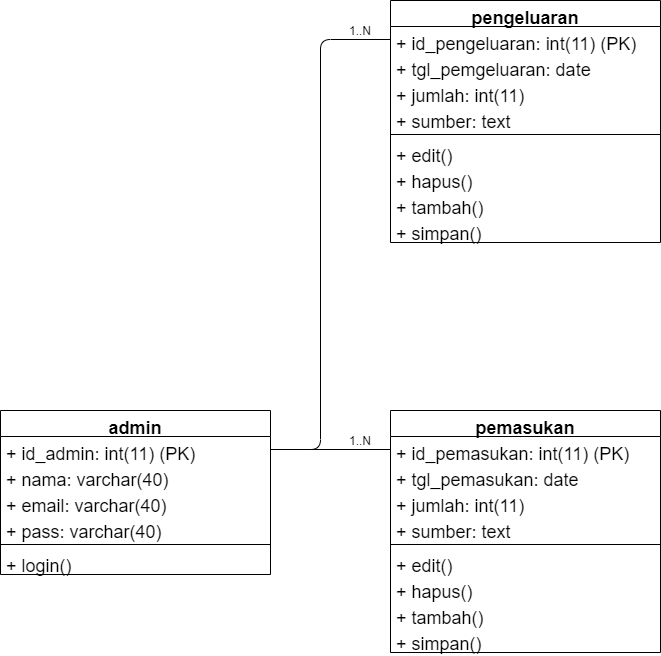

The diagram above was exported from draw.io. Its source (the exported page's mxGraphModel, read from the mxfile embedded in the PNG):
<mxGraphModel dx="1280" dy="3141" grid="1" gridSize="10" guides="1" tooltips="1" connect="1" arrows="1" fold="1" page="1" pageScale="1" pageWidth="827" pageHeight="1169" math="0" shadow="0">
  <root>
    <mxCell id="6ki_7aTZV0kdRkcrF936-0" />
    <mxCell id="6ki_7aTZV0kdRkcrF936-1" parent="6ki_7aTZV0kdRkcrF936-0" />
    <mxCell id="Ex8p9PTZ4XBPJWgtMzSK-0" value="admin" style="swimlane;fontStyle=1;align=center;verticalAlign=top;childLayout=stackLayout;horizontal=1;startSize=26;horizontalStack=0;resizeParent=1;resizeParentMax=0;resizeLast=0;collapsible=1;marginBottom=0;fontSize=18;" parent="6ki_7aTZV0kdRkcrF936-1" vertex="1">
      <mxGeometry x="520" y="-1510" width="270" height="164" as="geometry" />
    </mxCell>
    <mxCell id="Ex8p9PTZ4XBPJWgtMzSK-1" value="+ id_admin: int(11) (PK)" style="text;align=left;verticalAlign=top;spacingLeft=4;spacingRight=4;overflow=hidden;rotatable=0;points=[[0,0.5],[1,0.5]];portConstraint=eastwest;fontSize=18;" parent="Ex8p9PTZ4XBPJWgtMzSK-0" vertex="1">
      <mxGeometry y="26" width="270" height="26" as="geometry" />
    </mxCell>
    <mxCell id="Ex8p9PTZ4XBPJWgtMzSK-2" value="+ nama: varchar(40)" style="text;align=left;verticalAlign=top;spacingLeft=4;spacingRight=4;overflow=hidden;rotatable=0;points=[[0,0.5],[1,0.5]];portConstraint=eastwest;fontSize=18;" parent="Ex8p9PTZ4XBPJWgtMzSK-0" vertex="1">
      <mxGeometry y="52" width="270" height="26" as="geometry" />
    </mxCell>
    <mxCell id="Ex8p9PTZ4XBPJWgtMzSK-3" value="+ email: varchar(40)" style="text;align=left;verticalAlign=top;spacingLeft=4;spacingRight=4;overflow=hidden;rotatable=0;points=[[0,0.5],[1,0.5]];portConstraint=eastwest;fontSize=18;" parent="Ex8p9PTZ4XBPJWgtMzSK-0" vertex="1">
      <mxGeometry y="78" width="270" height="26" as="geometry" />
    </mxCell>
    <mxCell id="Ex8p9PTZ4XBPJWgtMzSK-4" value="+ pass: varchar(40)" style="text;align=left;verticalAlign=top;spacingLeft=4;spacingRight=4;overflow=hidden;rotatable=0;points=[[0,0.5],[1,0.5]];portConstraint=eastwest;fontSize=18;" parent="Ex8p9PTZ4XBPJWgtMzSK-0" vertex="1">
      <mxGeometry y="104" width="270" height="26" as="geometry" />
    </mxCell>
    <mxCell id="Ex8p9PTZ4XBPJWgtMzSK-5" value="" style="line;strokeWidth=1;align=left;verticalAlign=middle;spacingTop=-1;spacingLeft=3;spacingRight=3;rotatable=0;labelPosition=right;points=[];portConstraint=eastwest;fontSize=18;" parent="Ex8p9PTZ4XBPJWgtMzSK-0" vertex="1">
      <mxGeometry y="130" width="270" height="8" as="geometry" />
    </mxCell>
    <mxCell id="Ex8p9PTZ4XBPJWgtMzSK-6" value="+ login()&#10;" style="text;align=left;verticalAlign=top;spacingLeft=4;spacingRight=4;overflow=hidden;rotatable=0;points=[[0,0.5],[1,0.5]];portConstraint=eastwest;fontSize=18;" parent="Ex8p9PTZ4XBPJWgtMzSK-0" vertex="1">
      <mxGeometry y="138" width="270" height="26" as="geometry" />
    </mxCell>
    <mxCell id="Ex8p9PTZ4XBPJWgtMzSK-22" value="pemasukan" style="swimlane;fontStyle=1;align=center;verticalAlign=top;childLayout=stackLayout;horizontal=1;startSize=26;horizontalStack=0;resizeParent=1;resizeParentMax=0;resizeLast=0;collapsible=1;marginBottom=0;fontSize=18;" parent="6ki_7aTZV0kdRkcrF936-1" vertex="1">
      <mxGeometry x="910" y="-1510" width="270" height="242" as="geometry" />
    </mxCell>
    <mxCell id="Ex8p9PTZ4XBPJWgtMzSK-23" value="+ id_pemasukan: int(11) (PK)" style="text;align=left;verticalAlign=top;spacingLeft=4;spacingRight=4;overflow=hidden;rotatable=0;points=[[0,0.5],[1,0.5]];portConstraint=eastwest;fontSize=18;" parent="Ex8p9PTZ4XBPJWgtMzSK-22" vertex="1">
      <mxGeometry y="26" width="270" height="26" as="geometry" />
    </mxCell>
    <mxCell id="Ex8p9PTZ4XBPJWgtMzSK-24" value="+ tgl_pemasukan: date" style="text;align=left;verticalAlign=top;spacingLeft=4;spacingRight=4;overflow=hidden;rotatable=0;points=[[0,0.5],[1,0.5]];portConstraint=eastwest;fontSize=18;" parent="Ex8p9PTZ4XBPJWgtMzSK-22" vertex="1">
      <mxGeometry y="52" width="270" height="26" as="geometry" />
    </mxCell>
    <mxCell id="Ex8p9PTZ4XBPJWgtMzSK-25" value="+ jumlah: int(11)" style="text;align=left;verticalAlign=top;spacingLeft=4;spacingRight=4;overflow=hidden;rotatable=0;points=[[0,0.5],[1,0.5]];portConstraint=eastwest;fontSize=18;" parent="Ex8p9PTZ4XBPJWgtMzSK-22" vertex="1">
      <mxGeometry y="78" width="270" height="26" as="geometry" />
    </mxCell>
    <mxCell id="Ex8p9PTZ4XBPJWgtMzSK-26" value="+ sumber: text" style="text;align=left;verticalAlign=top;spacingLeft=4;spacingRight=4;overflow=hidden;rotatable=0;points=[[0,0.5],[1,0.5]];portConstraint=eastwest;fontSize=18;" parent="Ex8p9PTZ4XBPJWgtMzSK-22" vertex="1">
      <mxGeometry y="104" width="270" height="26" as="geometry" />
    </mxCell>
    <mxCell id="Ex8p9PTZ4XBPJWgtMzSK-29" value="" style="line;strokeWidth=1;align=left;verticalAlign=middle;spacingTop=-1;spacingLeft=3;spacingRight=3;rotatable=0;labelPosition=right;points=[];portConstraint=eastwest;fontSize=18;" parent="Ex8p9PTZ4XBPJWgtMzSK-22" vertex="1">
      <mxGeometry y="130" width="270" height="8" as="geometry" />
    </mxCell>
    <mxCell id="Ex8p9PTZ4XBPJWgtMzSK-30" value="+ edit()&#10;" style="text;align=left;verticalAlign=top;spacingLeft=4;spacingRight=4;overflow=hidden;rotatable=0;points=[[0,0.5],[1,0.5]];portConstraint=eastwest;fontSize=18;" parent="Ex8p9PTZ4XBPJWgtMzSK-22" vertex="1">
      <mxGeometry y="138" width="270" height="26" as="geometry" />
    </mxCell>
    <mxCell id="Ex8p9PTZ4XBPJWgtMzSK-31" value="+ hapus()" style="text;align=left;verticalAlign=top;spacingLeft=4;spacingRight=4;overflow=hidden;rotatable=0;points=[[0,0.5],[1,0.5]];portConstraint=eastwest;fontSize=18;" parent="Ex8p9PTZ4XBPJWgtMzSK-22" vertex="1">
      <mxGeometry y="164" width="270" height="26" as="geometry" />
    </mxCell>
    <mxCell id="Ex8p9PTZ4XBPJWgtMzSK-32" value="+ tambah()" style="text;align=left;verticalAlign=top;spacingLeft=4;spacingRight=4;overflow=hidden;rotatable=0;points=[[0,0.5],[1,0.5]];portConstraint=eastwest;fontSize=18;" parent="Ex8p9PTZ4XBPJWgtMzSK-22" vertex="1">
      <mxGeometry y="190" width="270" height="26" as="geometry" />
    </mxCell>
    <mxCell id="Ex8p9PTZ4XBPJWgtMzSK-33" value="+ simpan()" style="text;align=left;verticalAlign=top;spacingLeft=4;spacingRight=4;overflow=hidden;rotatable=0;points=[[0,0.5],[1,0.5]];portConstraint=eastwest;fontSize=18;" parent="Ex8p9PTZ4XBPJWgtMzSK-22" vertex="1">
      <mxGeometry y="216" width="270" height="26" as="geometry" />
    </mxCell>
    <mxCell id="Ex8p9PTZ4XBPJWgtMzSK-34" value="pengeluaran" style="swimlane;fontStyle=1;align=center;verticalAlign=top;childLayout=stackLayout;horizontal=1;startSize=26;horizontalStack=0;resizeParent=1;resizeParentMax=0;resizeLast=0;collapsible=1;marginBottom=0;fontSize=18;" parent="6ki_7aTZV0kdRkcrF936-1" vertex="1">
      <mxGeometry x="910" y="-1920" width="270" height="242" as="geometry" />
    </mxCell>
    <mxCell id="Ex8p9PTZ4XBPJWgtMzSK-35" value="+ id_pengeluaran: int(11) (PK)" style="text;align=left;verticalAlign=top;spacingLeft=4;spacingRight=4;overflow=hidden;rotatable=0;points=[[0,0.5],[1,0.5]];portConstraint=eastwest;fontSize=18;" parent="Ex8p9PTZ4XBPJWgtMzSK-34" vertex="1">
      <mxGeometry y="26" width="270" height="26" as="geometry" />
    </mxCell>
    <mxCell id="Ex8p9PTZ4XBPJWgtMzSK-36" value="+ tgl_pemgeluaran: date" style="text;align=left;verticalAlign=top;spacingLeft=4;spacingRight=4;overflow=hidden;rotatable=0;points=[[0,0.5],[1,0.5]];portConstraint=eastwest;fontSize=18;" parent="Ex8p9PTZ4XBPJWgtMzSK-34" vertex="1">
      <mxGeometry y="52" width="270" height="26" as="geometry" />
    </mxCell>
    <mxCell id="Ex8p9PTZ4XBPJWgtMzSK-37" value="+ jumlah: int(11)" style="text;align=left;verticalAlign=top;spacingLeft=4;spacingRight=4;overflow=hidden;rotatable=0;points=[[0,0.5],[1,0.5]];portConstraint=eastwest;fontSize=18;" parent="Ex8p9PTZ4XBPJWgtMzSK-34" vertex="1">
      <mxGeometry y="78" width="270" height="26" as="geometry" />
    </mxCell>
    <mxCell id="Ex8p9PTZ4XBPJWgtMzSK-38" value="+ sumber: text" style="text;align=left;verticalAlign=top;spacingLeft=4;spacingRight=4;overflow=hidden;rotatable=0;points=[[0,0.5],[1,0.5]];portConstraint=eastwest;fontSize=18;" parent="Ex8p9PTZ4XBPJWgtMzSK-34" vertex="1">
      <mxGeometry y="104" width="270" height="26" as="geometry" />
    </mxCell>
    <mxCell id="Ex8p9PTZ4XBPJWgtMzSK-39" value="" style="line;strokeWidth=1;align=left;verticalAlign=middle;spacingTop=-1;spacingLeft=3;spacingRight=3;rotatable=0;labelPosition=right;points=[];portConstraint=eastwest;fontSize=18;" parent="Ex8p9PTZ4XBPJWgtMzSK-34" vertex="1">
      <mxGeometry y="130" width="270" height="8" as="geometry" />
    </mxCell>
    <mxCell id="Ex8p9PTZ4XBPJWgtMzSK-40" value="+ edit()&#10;" style="text;align=left;verticalAlign=top;spacingLeft=4;spacingRight=4;overflow=hidden;rotatable=0;points=[[0,0.5],[1,0.5]];portConstraint=eastwest;fontSize=18;" parent="Ex8p9PTZ4XBPJWgtMzSK-34" vertex="1">
      <mxGeometry y="138" width="270" height="26" as="geometry" />
    </mxCell>
    <mxCell id="Ex8p9PTZ4XBPJWgtMzSK-41" value="+ hapus()" style="text;align=left;verticalAlign=top;spacingLeft=4;spacingRight=4;overflow=hidden;rotatable=0;points=[[0,0.5],[1,0.5]];portConstraint=eastwest;fontSize=18;" parent="Ex8p9PTZ4XBPJWgtMzSK-34" vertex="1">
      <mxGeometry y="164" width="270" height="26" as="geometry" />
    </mxCell>
    <mxCell id="Ex8p9PTZ4XBPJWgtMzSK-42" value="+ tambah()" style="text;align=left;verticalAlign=top;spacingLeft=4;spacingRight=4;overflow=hidden;rotatable=0;points=[[0,0.5],[1,0.5]];portConstraint=eastwest;fontSize=18;" parent="Ex8p9PTZ4XBPJWgtMzSK-34" vertex="1">
      <mxGeometry y="190" width="270" height="26" as="geometry" />
    </mxCell>
    <mxCell id="Ex8p9PTZ4XBPJWgtMzSK-43" value="+ simpan()" style="text;align=left;verticalAlign=top;spacingLeft=4;spacingRight=4;overflow=hidden;rotatable=0;points=[[0,0.5],[1,0.5]];portConstraint=eastwest;fontSize=18;" parent="Ex8p9PTZ4XBPJWgtMzSK-34" vertex="1">
      <mxGeometry y="216" width="270" height="26" as="geometry" />
    </mxCell>
    <mxCell id="Ex8p9PTZ4XBPJWgtMzSK-45" value="" style="endArrow=none;html=1;exitX=1;exitY=0.5;exitDx=0;exitDy=0;entryX=0;entryY=0.5;entryDx=0;entryDy=0;" parent="6ki_7aTZV0kdRkcrF936-1" source="Ex8p9PTZ4XBPJWgtMzSK-1" target="Ex8p9PTZ4XBPJWgtMzSK-23" edge="1">
      <mxGeometry width="50" height="50" relative="1" as="geometry">
        <mxPoint x="720" y="-1200" as="sourcePoint" />
        <mxPoint x="770" y="-1250" as="targetPoint" />
      </mxGeometry>
    </mxCell>
    <mxCell id="hiZ-uurD7CRcBo1tlRq7-0" value="1..N" style="text;html=1;strokeColor=none;fillColor=none;align=center;verticalAlign=middle;whiteSpace=wrap;rounded=0;" vertex="1" parent="6ki_7aTZV0kdRkcrF936-1">
      <mxGeometry x="860" y="-1490" width="40" height="20" as="geometry" />
    </mxCell>
    <mxCell id="hiZ-uurD7CRcBo1tlRq7-1" value="" style="endArrow=none;html=1;exitX=1;exitY=0.5;exitDx=0;exitDy=0;entryX=0;entryY=0.5;entryDx=0;entryDy=0;" edge="1" parent="6ki_7aTZV0kdRkcrF936-1" source="Ex8p9PTZ4XBPJWgtMzSK-1" target="Ex8p9PTZ4XBPJWgtMzSK-35">
      <mxGeometry width="50" height="50" relative="1" as="geometry">
        <mxPoint x="880" y="-1480" as="sourcePoint" />
        <mxPoint x="930" y="-1530" as="targetPoint" />
        <Array as="points">
          <mxPoint x="840" y="-1471" />
          <mxPoint x="840" y="-1881" />
        </Array>
      </mxGeometry>
    </mxCell>
    <mxCell id="hiZ-uurD7CRcBo1tlRq7-2" value="1..N" style="text;html=1;strokeColor=none;fillColor=none;align=center;verticalAlign=middle;whiteSpace=wrap;rounded=0;" vertex="1" parent="6ki_7aTZV0kdRkcrF936-1">
      <mxGeometry x="860" y="-1900" width="40" height="20" as="geometry" />
    </mxCell>
  </root>
</mxGraphModel>